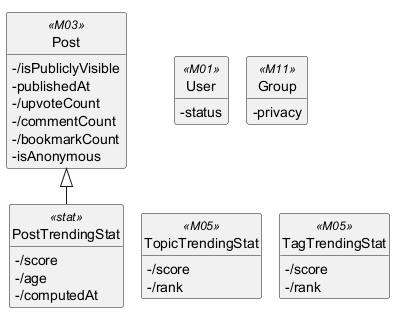

The diagram above was rendered by PlantUML. Its source (embedded in the PNG):
@startuml
!pragma layout smetana
hide circle
hide methods
skinparam classAttributeIconSize 0

class PostTrendingStat <<stat>> {
  -/score
  -/age
  -/computedAt
}
class Post <<M03>> {
  -/isPubliclyVisible
  -publishedAt
  -/upvoteCount
  -/commentCount
  -/bookmarkCount
  -isAnonymous
}
class User <<M01>> {
  -status
}
class Group <<M11>> {
  -privacy
}
class TopicTrendingStat <<M05>> {
  -/score
  -/rank
}
class TagTrendingStat <<M05>> {
  -/score
  -/rank
}

Post <|-- PostTrendingStat

@enduml